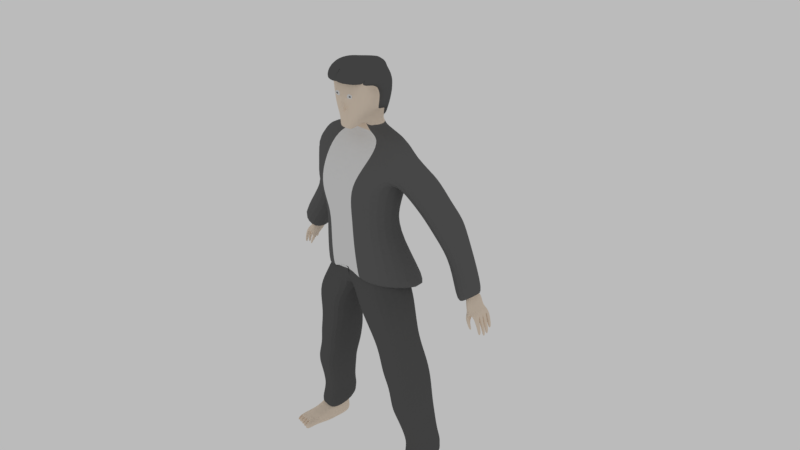 # Source: idleanimfile.blend  (saved by Blender 2.79.0; exported with 4.5.12 LTS)
import bpy
from mathutils import Matrix  # noqa: F401  (used for matrix-valued properties, if any)

bpy.ops.wm.read_factory_settings(use_empty=True)
scene = bpy.context.scene
scene.name = 'Scene'

# ---- collections
col_collection_1 = bpy.data.collections.new('Collection 1'); scene.collection.children.link(col_collection_1)

# ---- materials (node trees are filled in below, after node groups)
mat_base = bpy.data.materials.new('Base')
mat_base.alpha_threshold = 0.0
mat_base.diffuse_color = (0.8412, 0.7049, 0.5747, 1.0)
mat_base.roughness = 0.5
mat_pants = bpy.data.materials.new('Pants')
mat_pants.alpha_threshold = 0.0
mat_pants.diffuse_color = (0.1022, 0.1022, 0.1022, 1.0)
mat_pants.roughness = 0.5
mat_tux = bpy.data.materials.new('Tux')
mat_tux.alpha_threshold = 0.0
mat_tux.diffuse_color = (0.1282, 0.1282, 0.1282, 1.0)
mat_tux.roughness = 0.5
mat_whiet = bpy.data.materials.new('Whiet')
mat_whiet.alpha_threshold = 0.0
mat_whiet.roughness = 0.5
mat_harry = bpy.data.materials.new('harry')
mat_harry.alpha_threshold = 0.0
mat_harry.diffuse_color = (0.1683, 0.1683, 0.1683, 1.0)
mat_harry.roughness = 0.5

# ---- material node trees
mat_base.use_nodes = True; mat_base.node_tree.nodes.clear()
_N = mat_base.node_tree.nodes; _L = mat_base.node_tree.links
n0 = _N.new('ShaderNodeOutputMaterial'); n0.name = 'Material Output'; n0.location = (300, 300)
n1 = _N.new('ShaderNodeBsdfDiffuse'); n1.name = 'Diffuse BSDF'; n1.location = (10, 300)
n1.inputs[0].default_value = (0.8388, 0.7084, 0.5776, 1.0)
_L.new(n1.outputs[0], n0.inputs[0])
n0.is_active_output = True
mat_pants.use_nodes = True; mat_pants.node_tree.nodes.clear()
_N = mat_pants.node_tree.nodes; _L = mat_pants.node_tree.links
n0 = _N.new('ShaderNodeOutputMaterial'); n0.name = 'Material Output'; n0.location = (300, 300)
n1 = _N.new('ShaderNodeBsdfDiffuse'); n1.name = 'Diffuse BSDF'; n1.location = (10, 300)
n1.inputs[0].default_value = (0.1025, 0.1025, 0.1025, 1.0)
_L.new(n1.outputs[0], n0.inputs[0])
n0.is_active_output = True
mat_tux.use_nodes = True; mat_tux.node_tree.nodes.clear()
_N = mat_tux.node_tree.nodes; _L = mat_tux.node_tree.links
n0 = _N.new('ShaderNodeOutputMaterial'); n0.name = 'Material Output'; n0.location = (300, 300)
n1 = _N.new('ShaderNodeBsdfDiffuse'); n1.name = 'Diffuse BSDF'; n1.location = (10, 300)
n1.inputs[0].default_value = (0.1274, 0.1274, 0.1274, 1.0)
_L.new(n1.outputs[0], n0.inputs[0])
n0.is_active_output = True
mat_whiet.use_nodes = True; mat_whiet.node_tree.nodes.clear()
_N = mat_whiet.node_tree.nodes; _L = mat_whiet.node_tree.links
n0 = _N.new('ShaderNodeOutputMaterial'); n0.name = 'Material Output'; n0.location = (300, 300)
n1 = _N.new('ShaderNodeBsdfDiffuse'); n1.name = 'Diffuse BSDF'; n1.location = (10, 300)
_L.new(n1.outputs[0], n0.inputs[0])
n0.is_active_output = True
mat_harry.use_nodes = True; mat_harry.node_tree.nodes.clear()
_N = mat_harry.node_tree.nodes; _L = mat_harry.node_tree.links
n0 = _N.new('ShaderNodeOutputMaterial'); n0.name = 'Material Output'; n0.location = (300, 300)
n1 = _N.new('ShaderNodeBsdfDiffuse'); n1.name = 'Diffuse BSDF'; n1.location = (10, 300)
n1.inputs[0].default_value = (0.1065, 0.1065, 0.1065, 1.0)
_L.new(n1.outputs[0], n0.inputs[0])
n0.is_active_output = True

# ---- world
world_world = bpy.data.worlds.new('World'); scene.world = world_world
world_world.use_nodes = True; world_world.node_tree.nodes.clear()
_N = world_world.node_tree.nodes; _L = world_world.node_tree.links
n0 = _N.new('ShaderNodeOutputWorld'); n0.name = 'World Output'; n0.location = (300, 300)
n1 = _N.new('ShaderNodeBackground'); n1.name = 'Background'; n1.location = (10, 300)
n1.inputs[0].default_value = (0.4969, 0.4969, 0.4969, 1.0)
_L.new(n1.outputs[0], n0.inputs[0])
n0.is_active_output = True
world_world.color = (0.05088, 0.05088, 0.05088)
world_world.use_sun_shadow = False
world_world.sun_shadow_jitter_overblur = 0.0
world_world.cycles.sampling_method = 'MANUAL'

# ---- cameras
cam_camera = bpy.data.cameras.new('Camera')
cam_camera.clip_end = 100.0
cam_camera.lens = 35.0
cam_camera.sensor_width = 32.0
cam_camera.sensor_height = 18.0
cam_camera.ortho_scale = 7.314
cam_camera.dof.focus_distance = 0.0

# ---- meshes
me_cube_001 = bpy.data.meshes.new('Cube.001')
me_cube_001.from_pydata([(1.568, -0.6675, -1.964), (1.349, -0.7411, -0.2791), (2.179, 1.491, -2.608), (1.349, 0.4822, -0.2791), (1.154, -0.7581, 0.6089), (1.18, 0.4632, 0.5457), (1.328, -0.878, 1.32), (1.361, 0.6751, 1.24), (1.512, -0.9241, 1.952), (1.512, 0.7796, 1.952), (0.0, 1.975, -2.528), (0.0, 0.803, -0.2648), (0.0, -1.003, -1.175), (0.0, -0.943, -0.2791), (0.0, 0.8964, 0.5902), (0.0, -0.943, 0.5817), (0.0, 1.032, 1.276), (0.0, -1.139, 1.276), (0.0, 1.064, 1.952), (0.0, -1.063, 1.952), (2.016, -0.2432, 2.657), (2.016, 0.3774, 2.657), (-2.245e-17, 1.008, 2.762), (0.0, -0.4769, 2.753), (1.63, -0.1152, 3.04), (1.63, 0.4074, 3.04), (-9.689e-18, 0.7919, 3.088), (0.0, -0.2752, 3.084), (1.506, 1.24, 1.472), (1.506, -0.2859, 1.472), (2.345, 0.9394, 2.109), (2.345, -0.2859, 2.109), (1.881, 1.533, 0.7163), (1.881, 0.1439, 0.7163), (2.677, 1.154, 1.321), (2.677, 0.1439, 1.321), (2.306, 1.62, 0.2543), (2.306, 0.3116, 0.102), (3.078, 1.323, 0.8368), (3.078, 0.2528, 0.6845), (2.534, 1.584, -0.3108), (2.797, 0.6438, -0.8091), (3.405, 1.17, 0.3466), (3.518, 0.5888, -0.2644), (3.355, 1.42, -1.848), (3.355, 0.231, -1.848), (4.189, 1.111, -1.215), (4.189, 0.231, -1.215), (3.553, 1.274, -1.572), (3.55, 0.6033, -1.571), (3.841, 1.217, -1.408), (3.841, 0.6033, -1.408), (3.543, 1.238, -1.677), (3.543, 0.6033, -1.915), (3.974, 1.217, -1.688), (3.974, 0.6033, -1.688), (3.691, 1.074, -1.842), (3.604, 0.62, -2.113), (4.082, 1.223, -1.831), (4.082, 0.5929, -1.831), (0.0, -0.7988, -2.178), (0.0, 0.943, -2.178), (2.569, 0.1619, -7.984), (2.569, 0.6926, -7.999), (1.876, 0.1619, -8.063), (2.012, 0.6926, -8.079), (-4.583e-18, 0.6854, 3.218), (0.7315, 0.4074, 3.172), (0.7315, -0.1152, 3.172), (0.0, -0.2752, 3.216), (8.217e-18, 0.5443, 3.545), (0.3867, 0.4074, 3.548), (0.3557, -0.1152, 3.714), (0.4679, -0.1152, 3.337), (0.0, -0.2752, 3.528), (1.043e-18, 0.66, 3.362), (0.4088, 0.4074, 3.337), (0.0, 0.6176, 3.927), (0.3556, 0.4074, 3.927), (0.6392, -0.1152, 3.927), (2.542, 0.1619, -8.259), (2.549, 0.8192, -8.512), (1.988, 0.1619, -8.748), (1.988, 0.8192, -8.769), (2.874, 0.1619, -8.947), (2.764, 0.7522, -8.947), (1.972, 0.1619, -8.947), (1.972, 0.7731, -8.947), (2.073, -0.4102, -8.463), (2.484, -0.4155, -8.416), (2.056, -0.4171, -8.853), (2.644, -0.4155, -8.52), (2.064, -0.4192, -8.967), (2.963, -0.4155, -8.968), (2.15, -0.7338, -8.56), (2.565, -0.7338, -8.538), (2.185, -0.9315, -8.653), (2.881, -0.7338, -8.633), (2.17, -0.9315, -8.965), (2.964, -0.9315, -8.97), (2.372, -0.9315, -8.649), (2.362, -0.9315, -8.966), (2.524, -0.9315, -8.645), (2.516, -0.9315, -8.967), (2.668, -0.9315, -8.641), (2.679, -0.9315, -8.968), (2.812, -0.9315, -8.669), (2.863, -0.9315, -8.969), (2.247, -1.265, -8.959), (2.226, -1.293, -8.721), (2.369, -1.259, -8.717), (2.36, -1.26, -8.96), (2.395, -1.254, -8.734), (2.388, -1.255, -8.943), (2.504, -1.232, -8.731), (2.498, -1.233, -8.944), (2.546, -1.224, -8.733), (2.54, -1.225, -8.942), (2.646, -1.203, -8.73), (2.654, -1.202, -8.942), (2.696, -1.193, -8.747), (2.703, -1.192, -8.949), (2.788, -1.175, -8.745), (2.821, -1.169, -8.95), (2.85, -1.163, -8.774), (2.908, -1.151, -8.773), (2.874, -1.158, -8.947), (2.921, -1.149, -8.947), (2.893, -0.4155, -8.744), (0.4733, -0.3784, 3.735), (0.0, -0.3784, 3.533), (0.3752, -0.3784, 3.53), (0.0, -0.3784, 3.518), (0.6389, -0.3784, 3.927), (0.2877, -0.6798, 3.517), (0.2027, -0.6798, 3.312), (0.0, -0.6798, 3.3), (0.6365, -0.6798, 3.927), (0.2248, -0.8579, 3.582), (0.0, -0.8626, 3.545), (0.2027, -0.8839, 3.378), (0.0, -0.8855, 3.366), (0.3195, -0.8136, 3.934), (0.0, -0.8011, 3.927), (0.6593, -0.06054, 4.288), (0.7042, -0.3379, 4.288), (0.0, 0.7116, 4.288), (0.7042, -0.6555, 4.288), (0.3463, -0.8669, 4.295), (0.0, -0.8904, 4.288), (0.6593, -0.06916, 4.498), (0.7042, -0.3622, 4.498), (0.0, 0.7467, 4.498), (0.7042, -0.6978, 4.498), (0.3527, -0.8611, 4.501), (0.0, -0.8633, 4.498), (0.6593, -0.204, 4.611), (0.7042, -0.3676, 4.787), (0.0, 0.7423, 4.787), (0.7042, -0.7264, 4.787), (0.4023, -0.86, 4.786), (0.0, -0.8708, 4.787), (0.0, 0.7521, 4.976), (0.7042, -0.6782, 4.976), (0.4344, -0.8037, 4.97), (-0.1647, -0.8253, 4.987), (0.0, 0.6302, 5.145), (0.0, -0.7116, 5.145), (0.0, 0.4257, 5.319), (0.0, -0.2214, 5.319), (0.0, -0.2962, 5.319), (0.0, -0.5147, 5.319), (0.0, -0.6026, 5.319), (0.0, -0.9065, 4.174), (0.0537, -0.9073, 4.177), (0.0622, -0.8924, 4.291), (0.07168, -0.8058, 3.929), (0.0, -0.9501, 3.912), (-8.149e-10, -0.9931, 3.962), (0.05575, -0.9956, 3.966), (0.06438, -0.9532, 3.916), (0.1039, -0.8757, 3.923), (3.87, 0.5698, -1.976), (3.797, 1.229, -1.854), (3.687, 0.699, -2.147), (3.664, 0.5938, -2.145), (3.818, 0.6946, -2.09), (3.786, 0.6098, -2.083), (3.873, 0.6022, -2.305), (3.896, 0.648, -2.31), (3.787, 0.5908, -2.349), (3.803, 0.6511, -2.351), (3.874, 0.909, -1.973), (4.082, 0.9067, -1.831), (3.877, 1.078, -1.93), (4.082, 1.085, -1.831), (3.872, 0.7621, -1.974), (4.082, 0.7648, -1.831), (3.962, 1.227, -1.913), (3.96, 0.9046, -1.915), (3.961, 1.081, -1.914), (3.958, 0.5794, -1.916), (3.959, 0.7632, -1.915), (4.201, 1.215, -2.147), (4.201, 1.093, -2.147), (4.094, 1.089, -2.22), (4.095, 1.218, -2.219), (4.254, 1.192, -2.459), (4.254, 1.116, -2.459), (4.187, 1.114, -2.505), (4.187, 1.194, -2.505), (4.243, 1.06, -2.287), (4.243, 0.9301, -2.287), (4.153, 0.9287, -2.348), (4.154, 1.058, -2.348), (4.28, 1.043, -2.584), (4.28, 0.9471, -2.584), (4.215, 0.946, -2.629), (4.215, 1.041, -2.629), (4.181, 0.8864, -2.393), (4.271, 0.8879, -2.331), (4.271, 0.7832, -2.331), (4.18, 0.782, -2.393), (4.241, 0.8691, -2.628), (4.301, 0.8701, -2.587), (4.301, 0.8005, -2.587), (4.24, 0.7997, -2.629), (4.232, 0.7325, -2.282), (4.232, 0.6225, -2.282), (4.153, 0.7315, -2.335), (4.152, 0.6139, -2.336), (4.264, 0.7205, -2.508), (4.264, 0.6335, -2.508), (4.202, 0.7197, -2.551), (4.201, 0.6267, -2.551), (3.878, 0.6377, -2.481), (3.945, 0.6354, -2.452), (3.866, 0.6081, -2.48), (3.929, 0.6164, -2.448), (3.835, 0.6081, -2.041), (3.781, 0.5866, -2.022), (0.8652, -0.8054, -1.202), (1.622, 0.4211, -1.276), (0.0, -0.8054, -1.175), (0.0, 0.4714, -1.232), (1.524, -0.9556, -1.985), (1.524, 1.038, -1.985), (0.0, -0.9556, -2.178), (0.0, 1.038, -2.178), (1.862, -0.9556, -2.72), (1.862, 0.7915, -2.72), (0.4837, -0.9556, -2.885), (0.4837, 0.7915, -2.885), (1.978, -0.686, -3.821), (1.978, 0.7915, -3.797), (0.8574, -0.6643, -3.954), (0.8574, 0.7915, -3.931), (2.09, -0.7369, -4.653), (2.09, 1.02, -4.626), (1.103, -0.7178, -4.77), (1.103, 1.02, -4.745), (2.25, -0.5751, -5.28), (2.25, 1.057, -5.278), (1.272, -0.5601, -5.397), (1.272, 1.057, -5.396), (2.441, -0.6376, -5.939), (2.441, 0.9617, -5.94), (1.431, -0.6187, -6.06), (1.431, 0.9617, -6.061), (2.446, -0.4738, -6.409), (2.446, 0.9944, -6.412), (1.549, -0.456, -6.516), (1.549, 0.9944, -6.52), (2.531, -0.2067, -7.354), (2.531, 1.027, -7.366), (1.791, -0.1944, -7.443), (1.791, 1.027, -7.455), (2.612, -0.2779, -7.768), (2.612, 1.158, -7.779), (1.77, -0.2586, -7.832), (1.77, 1.158, -7.844), (2.72, -0.3538, -8.396), (2.72, 1.067, -8.138), (1.792, -0.3538, -8.475), (1.792, 1.067, -8.218), (3.788, 0.6658, -1.32), (3.788, 0.9867, -1.32), (3.557, 1.134, -1.482), (3.556, 0.6658, -1.481), (0.536, -1.014, -1.705), (0.4594, -1.201, -0.2791), (0.4594, -1.201, 0.5817), (0.6143, -1.379, 1.276), (0.6673, -1.348, 1.952), (0.8895, -0.7204, 2.711), (0.7191, -0.2046, 3.064), (2.181, 0.1619, -8.028), (0.3227, -0.2046, 3.197), (0.2064, -0.2046, 3.444), (2.255, -0.4126, -8.442), (2.333, -0.7338, -8.551), (0.1655, -0.3784, 3.523), (0.08942, -0.6798, 3.305), (0.09919, -0.8605, 3.561), (0.08942, -0.8848, 3.371), (0.5237, -0.8054, -1.187), (0.6725, -0.9556, -2.093), (1.092, -0.9556, -2.813), (1.352, -0.6739, -3.896), (1.539, -0.7262, -4.719), (1.703, -0.5667, -5.346), (1.876, -0.627, -6.006), (1.944, -0.4639, -6.469), (2.118, -0.1998, -7.404), (2.142, -0.2671, -7.803), (2.202, -0.3538, -8.44), (-0.004454, 0.6311, 3.526), (0.3878, 0.4205, 3.529), (-0.004454, 0.7439, 3.914), (0.6053, 0.4205, 3.914), (0.8929, -0.1165, 3.914), (0.9133, -0.06108, 4.28), (-0.004454, 0.8885, 4.28), (0.6053, 0.5478, 4.28), (-0.004454, 0.9425, 4.493), (0.6053, 0.5825, 4.493), (0.9133, -0.06983, 4.493), (0.6053, 0.5887, 4.787), (0.9133, -0.2045, 4.611), (0.9301, -0.3725, 4.787), (-0.004454, 0.9055, 4.787), (0.3111, 0.4652, 4.978), (0.7855, -0.7364, 4.787), (0.6642, -0.02061, 4.978), (0.9301, -0.3315, 4.978), (0.0, 0.8264, 4.978), (0.5611, -0.06341, 5.338), (0.7678, -0.6876, 4.978), (0.4362, -1.192, 4.972), (0.2591, 0.3405, 5.149), (-0.1574, -1.214, 4.965), (0.5854, -0.3159, 5.338), (0.0, 0.6634, 5.149), (0.2834, -0.2983, 5.326), (0.5854, -0.605, 5.338), (0.4654, -1.079, 5.138), (0.0, -1.099, 5.149), (0.2591, -0.1048, 5.326), (-0.004454, 0.39, 5.326), (0.2591, 0.1886, 5.326), (0.0, -0.2242, 5.326), (0.0, -0.3001, 5.326), (0.2834, -0.5199, 5.326), (0.2834, -0.6057, 5.326), (0.0, -0.5217, 5.326), (0.0, -0.6109, 5.326), (0.7053, -0.6793, 4.788), (0.4356, -0.8048, 4.782), (-0.142, -0.8156, 4.8), (-0.1347, -1.204, 4.779), (0.4373, -1.193, 4.784), (0.769, -0.6887, 4.79), (0.174, -0.867, 4.458), (0.174, -0.8853, 4.316), (0.4084, -0.8695, 4.321), (0.4127, -0.8655, 4.46), (0.2161, -0.8867, 4.318), (0.2468, -0.8725, 4.399), (0.2468, -0.8779, 4.357), (0.3157, -0.8732, 4.359), (0.3169, -0.8721, 4.4), (0.2591, -0.8783, 4.358)], [(130, 132)], [(10, 11, 3, 2), (2, 3, 1, 0), (4, 5, 7, 6), (1, 3, 5, 4), (290, 1, 4, 291), (292, 6, 8, 293), (291, 4, 6, 292), (6, 7, 9, 8), (7, 16, 18, 9), (9, 18, 22, 21), (5, 14, 16, 7), (3, 11, 14, 5), (289, 290, 13, 12), (9, 21, 30, 28), (293, 8, 20, 294), (295, 24, 68, 297), (20, 21, 25, 24), (294, 20, 24, 295), (21, 22, 26, 25), (29, 28, 32, 33), (21, 20, 31, 30), (20, 8, 29, 31), (8, 9, 28, 29), (35, 33, 37, 39), (31, 29, 33, 35), (30, 31, 35, 34), (28, 30, 34, 32), (36, 38, 42, 40), (34, 35, 39, 38), (32, 34, 38, 36), (33, 32, 36, 37), (43, 41, 45, 47), (37, 36, 40, 41), (39, 37, 41, 43), (38, 39, 43, 42), (286, 285, 51, 50), (42, 43, 47, 46), (40, 42, 46, 44), (41, 40, 44, 45), (48, 50, 54, 52), (287, 286, 50, 48), (288, 287, 48, 49), (285, 288, 49, 51), (55, 53, 57, 240, 182, 201, 59), (49, 48, 52, 53), (51, 49, 53, 55), (50, 51, 55, 54), (56, 183, 186, 184), (54, 55, 59, 197, 193, 195, 58), (52, 54, 58, 198, 183, 56), (53, 52, 56, 57), (12, 10, 61, 60), (296, 62, 281, 315), (2, 0, 241, 242), (62, 63, 282, 281), (12, 60, 247, 243), (289, 12, 243, 305), (65, 64, 283, 284), (10, 2, 242, 244), (64, 65, 83, 82), (60, 61, 248, 247), (63, 65, 284, 282), (61, 10, 244, 248), (73, 72, 129, 131), (25, 26, 66, 67), (24, 25, 67, 68), (76, 75, 70, 71), (73, 76, 71, 72), (68, 67, 76, 73), (67, 66, 75, 76), (297, 68, 73, 298), (72, 71, 78, 79), (72, 79, 133, 129), (82, 83, 87, 86), (64, 82, 90, 88), (65, 63, 81, 83), (63, 62, 80, 81), (87, 85, 84, 86), (296, 64, 88, 299), (83, 81, 85, 87), (81, 80, 84, 85), (91, 89, 95, 97), (90, 92, 98, 96), (84, 80, 91, 128, 93), (80, 62, 89, 91), (82, 86, 92, 90), (86, 84, 93, 92), (95, 300, 94, 96, 100, 102, 104, 106, 97), (99, 97, 125, 127), (93, 128, 91, 97, 99), (92, 93, 99, 107, 105, 103, 101, 98), (88, 90, 96, 94), (299, 88, 94, 300), (98, 101, 111, 108), (103, 102, 114, 115), (103, 105, 119, 117), (105, 107, 123, 121), (111, 110, 109, 108), (96, 98, 108, 109), (101, 100, 110, 111), (100, 96, 109, 110), (115, 114, 112, 113), (102, 100, 112, 114), (101, 103, 115, 113), (100, 101, 113, 112), (119, 118, 116, 117), (102, 103, 117, 116), (105, 104, 118, 119), (104, 102, 116, 118), (123, 122, 120, 121), (104, 105, 121, 120), (107, 106, 122, 123), (106, 104, 120, 122), (125, 124, 126, 127), (107, 99, 127, 126), (97, 106, 124, 125), (106, 107, 126, 124), (301, 131, 135, 302), (298, 73, 131, 301), (134, 137, 142, 138), (131, 129, 134, 135), (129, 133, 137, 134), (133, 79, 144, 145), (304, 140, 138, 303), (139, 303, 138, 142, 176, 143), (302, 135, 140, 304), (135, 134, 138, 140), (149, 175, 366, 363), (146, 152, 324, 322), (142, 137, 147, 148), (70, 77, 318, 316), (137, 133, 145, 147), (157, 156, 328, 329), (147, 145, 151, 153), (145, 144, 150, 151), (148, 147, 153, 154), (167, 165, 340, 346), (153, 151, 157, 159), (151, 150, 156, 157), (154, 153, 159, 160), (155, 154, 160, 161), (71, 70, 316, 317), (169, 170, 351, 350), (79, 78, 319, 320), (162, 166, 342, 335), (77, 146, 322, 318), (160, 159, 163, 164), (161, 160, 164, 165), (159, 157, 329, 332), (171, 172, 355, 354), (338, 340, 359, 360), (168, 169, 350, 348), (152, 158, 330, 324), (150, 144, 321, 326), (144, 79, 320, 321), (172, 167, 346, 355), (158, 162, 335, 330), (170, 171, 354, 351), (164, 163, 356, 357), (166, 168, 348, 342), (78, 71, 317, 319), (163, 159, 332, 337), (156, 150, 326, 328), (176, 175, 174, 181), (175, 176, 142, 148), (178, 179, 174, 173), (175, 149, 173, 174), (179, 178, 177, 180), (143, 176, 181, 180, 177), (181, 174, 179, 180), (182, 196, 202, 201), (184, 186, 189, 191), (183, 194, 192, 196, 182, 239, 187, 186), (57, 56, 184, 185), (182, 240, 239), (191, 189, 236, 235), (189, 188, 238, 236), (187, 185, 190, 188), (186, 187, 188, 189), (203, 204, 208, 207), (200, 195, 211, 214), (195, 200, 205, 204), (193, 197, 221, 220), (200, 199, 192, 194), (59, 201, 230, 228), (198, 200, 194, 183), (199, 202, 196, 192), (200, 198, 206, 205), (58, 195, 204, 203), (198, 58, 203, 206), (208, 209, 210, 207), (205, 206, 210, 209), (204, 205, 209, 208), (206, 203, 207, 210), (214, 211, 215, 218), (199, 200, 214, 213), (195, 193, 212, 211), (193, 199, 213, 212), (216, 217, 218, 215), (211, 212, 216, 215), (213, 214, 218, 217), (212, 213, 217, 216), (220, 221, 225, 224), (197, 202, 222, 221), (202, 199, 219, 222), (199, 193, 220, 219), (225, 226, 223, 224), (221, 222, 226, 225), (219, 220, 224, 223), (222, 219, 223, 226), (230, 229, 233, 234), (202, 197, 227, 229), (197, 59, 228, 227), (201, 202, 229, 230), (234, 233, 231, 232), (229, 227, 231, 233), (228, 230, 234, 232), (227, 228, 232, 231), (190, 191, 235, 237), (235, 236, 238, 237), (188, 190, 237, 238), (185, 184, 191, 190), (239, 240, 57, 185, 187), (305, 243, 247, 306), (248, 246, 250, 252), (242, 241, 245, 246), (244, 242, 246, 248), (251, 252, 256, 255), (246, 245, 249, 250), (247, 248, 252, 251), (306, 247, 251, 307), (256, 254, 258, 260), (307, 251, 255, 308), (252, 250, 254, 256), (250, 249, 253, 254), (258, 257, 261, 262), (254, 253, 257, 258), (255, 256, 260, 259), (308, 255, 259, 309), (263, 264, 268, 267), (259, 260, 264, 263), (309, 259, 263, 310), (260, 258, 262, 264), (268, 266, 270, 272), (310, 263, 267, 311), (264, 262, 266, 268), (262, 261, 265, 266), (271, 272, 276, 275), (266, 265, 269, 270), (267, 268, 272, 271), (311, 267, 271, 312), (313, 275, 279, 314), (312, 271, 275, 313), (272, 270, 274, 276), (270, 269, 273, 274), (280, 278, 282, 284), (276, 274, 278, 280), (274, 273, 277, 278), (275, 276, 280, 279), (278, 277, 281, 282), (279, 280, 284, 283), (314, 279, 283, 315), (47, 45, 288, 285), (45, 44, 287, 288), (44, 46, 286, 287), (46, 47, 285, 286), (277, 314, 315, 281), (269, 312, 313, 273), (273, 313, 314, 277), (265, 311, 312, 269), (261, 310, 311, 265), (257, 309, 310, 261), (253, 308, 309, 257), (249, 307, 308, 253), (245, 306, 307, 249), (241, 305, 306, 245), (136, 302, 304, 141), (141, 304, 303, 139), (74, 298, 301, 132), (132, 301, 302, 136), (89, 299, 300, 95), (62, 296, 299, 89), (69, 297, 298, 74), (0, 289, 305, 241), (64, 296, 315, 283), (23, 294, 295, 27), (27, 295, 297, 69), (19, 293, 294, 23), (0, 1, 290, 289), (15, 291, 292, 17), (17, 292, 293, 19), (13, 290, 291, 15), (317, 316, 318, 319), (321, 323, 325, 326), (323, 322, 324, 325), (319, 318, 322, 323), (320, 319, 323, 321), (326, 325, 327, 328), (328, 327, 331, 333), (325, 324, 330, 327), (337, 334, 341, 344), (333, 331, 339, 336), (332, 329, 334, 337), (329, 328, 333, 334), (327, 330, 335, 331), (345, 344, 352, 353), (341, 336, 347, 343), (344, 341, 343, 352), (334, 333, 336, 341), (338, 337, 344, 345), (340, 338, 345, 346), (331, 335, 342, 339), (349, 348, 350, 347), (347, 350, 351, 343), (352, 354, 355, 353), (343, 351, 354, 352), (346, 345, 353, 355), (339, 342, 348, 349), (336, 339, 349, 347), (358, 357, 360, 359), (357, 356, 361, 360), (340, 165, 358, 359), (163, 337, 361, 356), (165, 164, 357, 358), (337, 338, 360, 361), (362, 363, 368, 367), (148, 154, 365, 364), (155, 149, 363, 362), (175, 148, 364, 366), (154, 155, 362, 365), (368, 371, 369, 370, 367), (365, 362, 367, 370), (364, 365, 370, 369), (366, 364, 369, 371), (363, 366, 371, 368)])
me_cube_001.polygons.foreach_set('material_index', [2, 2, 2, 2, 2, 2, 2, 2, 2, 2, 2, 2, 3, 2, 2, 2, 2, 2, 2, 2, 2, 2, 2, 2, 2, 2, 2, 2, 2, 2, 2, 2, 2, 2, 2, 0, 2, 2, 2, 0, 0, 0, 0, 0, 0, 0, 0, 0, 0, 0, 0, 2, 1, 2, 1, 1, 3, 1, 2, 0, 0, 1, 2, 0, 2, 2, 0, 0, 2, 2, 2, 0, 0, 0, 0, 0, 0, 0, 0, 0, 0, 0, 0, 0, 0, 0, 0, 0, 0, 0, 0, 0, 0, 0, 0, 0, 0, 0, 0, 0, 0, 0, 0, 0, 0, 0, 0, 0, 0, 0, 0, 0, 0, 0, 0, 0, 0, 0, 0, 0, 0, 0, 0, 0, 0, 0, 0, 0, 4, 0, 4, 0, 4, 0, 0, 0, 4, 0, 0, 0, 0, 0, 4, 4, 4, 4, 0, 0, 4, 4, 4, 4, 4, 4, 4, 4, 4, 4, 0, 4, 4, 4, 4, 0, 0, 0, 0, 0, 0, 0, 0, 0, 0, 0, 0, 0, 0, 0, 0, 0, 0, 0, 0, 0, 0, 0, 0, 0, 0, 0, 0, 0, 0, 0, 0, 0, 0, 0, 0, 0, 0, 0, 0, 0, 0, 0, 0, 0, 0, 0, 0, 0, 0, 0, 0, 0, 0, 0, 0, 0, 0, 0, 0, 1, 1, 1, 1, 1, 1, 1, 1, 1, 1, 1, 1, 1, 1, 1, 1, 1, 1, 1, 1, 1, 1, 1, 1, 1, 1, 1, 1, 1, 1, 1, 1, 1, 1, 1, 1, 1, 1, 1, 2, 2, 2, 2, 1, 1, 1, 1, 1, 1, 1, 1, 1, 1, 0, 0, 0, 0, 0, 0, 0, 2, 1, 3, 3, 3, 2, 3, 3, 3, 4, 4, 4, 4, 4, 4, 4, 4, 4, 4, 4, 4, 4, 4, 4, 4, 4, 4, 4, 4, 4, 4, 4, 4, 4, 4, 4, 4, 4, 4, 4, 0, 4, 3, 0, 0, 0, 0, 2, 3, 3, 3, 3])
me_cube_001.materials.append(mat_base)
me_cube_001.materials.append(mat_pants)
me_cube_001.materials.append(mat_tux)
me_cube_001.materials.append(mat_whiet)
me_cube_001.materials.append(mat_harry)
me_cube_001.use_remesh_preserve_volume = False
me_cube_001.use_remesh_preserve_attributes = False
me_cube_001.use_mirror_vertex_groups = False
me_cube_001.update()
arm_metarig = bpy.data.armatures.new('metarig')  # bones are not reproduced

# ---- objects
ob_metarig = bpy.data.objects.new('metarig', arm_metarig)
ob_cube = bpy.data.objects.new('Cube', me_cube_001)
ob_camera = bpy.data.objects.new('Camera', cam_camera)

# ---- transforms, parenting, visibility, modifiers, constraints
ob_metarig.location = (0.0, 0.0, -3.148)
ob_metarig.scale = (2.954, 2.954, 2.954)
ob_metarig.show_in_front = True
ob_metarig.lineart.crease_threshold = 0.0
ob_cube.parent = ob_metarig
ob_cube.matrix_parent_inverse = Matrix(((0.3385, 0.0, 0.0, 0.0), (0.0, 0.3385, 0.0, 0.0), (0.0, 0.0, 0.3385, 1.066), (0.0, 0.0, 0.0, 1.0)))
ob_cube.location = (0.0, 0.0, 0.4527)
ob_cube.scale = (0.3999, 0.3999, 0.3999)
ob_cube.lineart.crease_threshold = 0.0
_vg = ob_cube.vertex_groups.new(name='spine')
for _i, _w in zip([2, 3, 10, 11, 12, 14, 61, 242, 243, 244, 248, 289, 305], [0.0747, 0.01585, 0.7825, 0.147, 0.0503, 0.01989, 0.09921, 0.0747, 0.0503, 0.7825, 0.09921, 0.02515, 0.02515]): _vg.add([_i], _w, 'REPLACE')
_vg = ob_cube.vertex_groups.new(name='spine.001')
for _i, _w in zip([1, 3, 4, 5, 6, 10, 11, 12, 13, 14, 15, 16, 17, 19, 243, 244, 289, 290, 291, 292, 293, 305], [0.02741, 0.06931, 0.3267, 0.06688, 0.05298, 0.01804, 0.5013, 0.0294, 0.4371, 0.126, 0.384, 0.02696, 0.1291, 0.03386, 0.0294, 0.01804, 0.0147, 0.2323, 0.3554, 0.09105, 0.01693, 0.0147]): _vg.add([_i], _w, 'REPLACE')
_vg = ob_cube.vertex_groups.new(name='spine.002')
for _i, _w in zip([1, 3, 4, 5, 6, 7, 8, 11, 13, 14, 15, 16, 17, 18, 19, 22, 23, 27, 290, 291, 292, 293, 294, 295], [0.002713, 0.08748, 0.3889, 0.5818, 0.1112, 0.1054, 0.05399, 0.1349, 0.1021, 0.6262, 0.4351, 0.541, 0.547, 0.1626, 0.4922, 0.03529, 0.1168, 0.004455, 0.05238, 0.412, 0.3291, 0.2731, 0.05842, 0.002227]): _vg.add([_i], _w, 'REPLACE')
_vg = ob_cube.vertex_groups.new(name='spine.003')
for _i, _w in zip([9, 14, 16, 18, 22, 26, 66, 67, 70, 71, 75, 76, 316, 317], [0.01605, 0.05411, 0.1925, 0.5867, 0.6853, 0.6121, 0.4916, 0.1073, 0.09701, 0.008288, 0.2579, 0.07844, 0.09701, 0.008288]): _vg.add([_i], _w, 'REPLACE')
_vg = ob_cube.vertex_groups.new(name='spine.004')
for _i, _w in zip([22, 26, 27, 66, 67, 69, 70, 71, 73, 74, 75, 76, 77, 295, 297, 298, 316, 317, 318], [0.02787, 0.08036, 0.04218, 0.1418, 0.09021, 0.1883, 0.109, 0.09451, 0.0652, 0.04797, 0.2587, 0.3733, 0.0002092, 0.02109, 0.09414, 0.05659, 0.109, 0.09451, 0.0002092]): _vg.add([_i], _w, 'REPLACE')
_vg = ob_cube.vertex_groups.new(name='spine.005')
for _i, _w in zip([22, 26, 66, 67, 70, 71, 72, 73, 75, 76, 77, 78, 146, 298, 316, 317, 318, 319, 322], [0.04101, 0.09398, 0.1668, 0.05437, 0.519, 0.5602, 0.06095, 0.02484, 0.3292, 0.1935, 0.1215, 0.0712, 0.03941, 0.01242, 0.519, 0.5602, 0.1215, 0.0712, 0.03941]): _vg.add([_i], _w, 'REPLACE')
_vg = ob_cube.vertex_groups.new(name='spine.006')
for _i, _w in zip([70, 71, 72, 75, 76, 77, 78, 79, 144, 146, 150, 152, 156, 158, 162, 166, 167, 168, 169, 170, 171, 172, 316, 317, 318, 319, 320, 321, 322, 323, 324, 325, 326, 327, 328, 330, 331, 333, 334, 335, 336, 339, 341, 342, 343, 344, 345, 346, 347, 348, 349, 350, 351, 352, 353, 354, 355], [0.1237, 0.08686, 0.00418, 0.02616, 0.00524, 0.4767, 0.4509, 0.00724, 0.05529, 0.756, 0.03658, 0.8402, 0.07326, 0.8779, 0.8889, 0.8861, 0.03779, 0.85, 0.4835, 0.2659, 0.156, 0.1026, 0.1237, 0.08686, 0.4767, 0.4509, 0.00724, 0.05529, 0.756, 0.7516, 0.8402, 0.8191, 0.03658, 0.8453, 0.07326, 0.8779, 0.8579, 0.2054, 0.007845, 0.8889, 0.2786, 0.8358, 0.08383, 0.8861, 0.2143, 0.0176, 0.01059, 0.03779, 0.5048, 0.85, 0.785, 0.4835, 0.2659, 0.1064, 0.0761, 0.156, 0.1026]): _vg.add([_i], _w, 'REPLACE')
_vg = ob_cube.vertex_groups.new(name='face')
for _i, _w in zip([70, 71, 75, 77, 78, 146, 152, 158, 316, 317, 318, 319, 322, 323, 324, 325, 330], [0.08267, 0.06693, 0.001785, 0.3094, 0.3584, 0.1184, 0.05859, 0.008877, 0.08267, 0.06693, 0.3094, 0.3584, 0.1184, 0.09065, 0.05859, 0.01753, 0.008877]): _vg.add([_i], _w, 'REPLACE')
_vg = ob_cube.vertex_groups.new(name='nose')
for _i, _w in zip([149, 155, 173, 174, 175, 176, 181, 362, 363, 366, 367, 368, 371], [0.8048, 0.1009, 0.4282, 0.5348, 0.1544, 0.006074, 0.05447, 0.1009, 0.8048, 0.1544, 0.1009, 0.8048, 0.1544]): _vg.add([_i], _w, 'REPLACE')
_vg = ob_cube.vertex_groups.new(name='nose.001')
_vg = ob_cube.vertex_groups.new(name='nose.002')
for _i, _w in zip([177, 178, 179, 180], [0.06477, 0.8928, 0.1213, 0.03085]): _vg.add([_i], _w, 'REPLACE')
_vg = ob_cube.vertex_groups.new(name='nose.003')
for _i, _w in zip([174, 176, 180, 181], [0.01078, 0.0571, 0.06595, 0.3174]): _vg.add([_i], _w, 'REPLACE')
_vg = ob_cube.vertex_groups.new(name='nose.004')
for _i, _w in zip([173, 174], [0.2443, 0.06815]): _vg.add([_i], _w, 'REPLACE')
_vg = ob_cube.vertex_groups.new(name='lip.T.L')
for _i, _w in zip([177, 180, 181], [0.1294, 0.4283, 0.08216]): _vg.add([_i], _w, 'REPLACE')
_vg = ob_cube.vertex_groups.new(name='lip.T.L.001')
_vg = ob_cube.vertex_groups.new(name='lip.B.L')
_vg = ob_cube.vertex_groups.new(name='lip.B.L.001')
_vg = ob_cube.vertex_groups.new(name='jaw')
for _i, _w in zip([27, 69, 73, 74, 131, 132, 135, 136, 138, 140, 141, 295, 297, 298, 301, 302, 303, 304], [0.05242, 0.2234, 0.06902, 0.6876, 0.1593, 0.9665, 0.7226, 0.8744, 0.0581, 0.4753, 0.482, 0.02621, 0.1117, 0.3783, 0.5629, 0.7985, 0.02905, 0.4786]): _vg.add([_i], _w, 'REPLACE')
_vg = ob_cube.vertex_groups.new(name='chin')
for _i, _w in zip([135, 136, 138, 139, 140, 141, 143, 302, 303, 304], [0.07506, 0.07882, 0.1748, 0.9448, 0.4026, 0.5087, 0.09111, 0.07694, 0.5598, 0.4557]): _vg.add([_i], _w, 'REPLACE')
_vg = ob_cube.vertex_groups.new(name='chin.001')
_vg = ob_cube.vertex_groups.new(name='ear.L')
_vg = ob_cube.vertex_groups.new(name='ear.L.001')
_vg = ob_cube.vertex_groups.new(name='ear.L.002')
_vg = ob_cube.vertex_groups.new(name='ear.L.003')
_vg = ob_cube.vertex_groups.new(name='ear.L.004')
_vg = ob_cube.vertex_groups.new(name='ear.R')
_vg = ob_cube.vertex_groups.new(name='ear.R.001')
_vg = ob_cube.vertex_groups.new(name='ear.R.002')
_vg = ob_cube.vertex_groups.new(name='ear.R.003')
_vg = ob_cube.vertex_groups.new(name='ear.R.004')
_vg = ob_cube.vertex_groups.new(name='lip.T.R')
for _i, _w in zip([143, 177, 180, 181], [0.07078, 0.6102, 0.2081, 0.03562]): _vg.add([_i], _w, 'REPLACE')
_vg = ob_cube.vertex_groups.new(name='lip.T.R.001')
_vg = ob_cube.vertex_groups.new(name='lip.B.R')
_vg = ob_cube.vertex_groups.new(name='lip.B.R.001')
_vg = ob_cube.vertex_groups.new(name='brow.B.L')
_vg = ob_cube.vertex_groups.new(name='brow.B.L.001')
_vg = ob_cube.vertex_groups.new(name='brow.B.L.002')
_vg = ob_cube.vertex_groups.new(name='brow.B.L.003')
_vg = ob_cube.vertex_groups.new(name='lid.T.L')
_vg = ob_cube.vertex_groups.new(name='lid.T.L.001')
_vg = ob_cube.vertex_groups.new(name='lid.T.L.002')
_vg = ob_cube.vertex_groups.new(name='lid.T.L.003')
_vg = ob_cube.vertex_groups.new(name='lid.B.L')
_vg = ob_cube.vertex_groups.new(name='lid.B.L.001')
_vg = ob_cube.vertex_groups.new(name='lid.B.L.002')
_vg = ob_cube.vertex_groups.new(name='lid.B.L.003')
for _i, _w in zip([147, 148, 153, 364, 369], [0.828, 0.00228, 0.01487, 0.00228, 0.00228]): _vg.add([_i], _w, 'REPLACE')
_vg = ob_cube.vertex_groups.new(name='brow.B.R')
_vg = ob_cube.vertex_groups.new(name='brow.B.R.001')
_vg = ob_cube.vertex_groups.new(name='brow.B.R.002')
_vg = ob_cube.vertex_groups.new(name='brow.B.R.003')
_vg = ob_cube.vertex_groups.new(name='lid.T.R')
_vg = ob_cube.vertex_groups.new(name='lid.T.R.001')
_vg = ob_cube.vertex_groups.new(name='lid.T.R.002')
_vg = ob_cube.vertex_groups.new(name='lid.T.R.003')
_vg = ob_cube.vertex_groups.new(name='lid.B.R')
_vg = ob_cube.vertex_groups.new(name='lid.B.R.001')
_vg = ob_cube.vertex_groups.new(name='lid.B.R.002')
_vg = ob_cube.vertex_groups.new(name='lid.B.R.003')
_vg = ob_cube.vertex_groups.new(name='forehead.L')
for _i, _w in zip([155, 160, 161, 163, 164, 165, 167, 169, 170, 171, 172, 336, 337, 338, 340, 341, 343, 344, 345, 346, 347, 350, 351, 352, 353, 354, 355, 356, 357, 358, 359, 360, 361, 362, 367], [0.07312, 0.07463, 0.6589, 0.0005117, 0.09224, 0.6789, 0.556, 0.1391, 0.268, 0.3591, 0.421, 0.002043, 0.0005117, 0.09224, 0.6789, 0.01368, 0.1129, 0.05273, 0.1199, 0.556, 0.06843, 0.1391, 0.268, 0.1575, 0.2112, 0.3591, 0.421, 0.0005117, 0.09224, 0.6789, 0.6789, 0.09224, 0.0005117, 0.07312, 0.07312]): _vg.add([_i], _w, 'REPLACE')
_vg = ob_cube.vertex_groups.new(name='forehead.L.001')
for _i, _w in zip([144, 145, 147, 150, 151, 153, 154, 155, 156, 157, 159, 160, 161, 163, 164, 165, 167, 168, 169, 170, 171, 172, 320, 321, 326, 328, 329, 332, 333, 334, 336, 337, 338, 339, 340, 341, 343, 344, 345, 346, 347, 348, 349, 350, 351, 352, 353, 354, 355, 356, 357, 358, 359, 360, 361, 362, 365, 367, 370], [0.0, 0.0, 0.0, 0.0, 0.0, 0.0, 0.0, 0.0, 0.0, 0.0, 0.0, 0.0, 0.0, 0.0, 0.0, 0.2078, 0.309, 0.0, 0.0, 0.3056, 0.3576, 0.3675, 0.0, 0.0, 0.0, 0.0, 0.0, 0.0, 0.0, 0.0, 0.0, 0.0, 0.0, 0.0, 0.0, 0.0, 0.0, 0.0, 0.0, 0.0, 0.0, 0.0, 0.0, 0.0, 0.0, 0.0, 0.0, 0.0, 0.0, 0.0, 0.0, 0.0, 0.0, 0.0, 0.0, 0.0, 0.0, 0.0, 0.0]): _vg.add([_i], _w, 'REPLACE')
_vg = ob_cube.vertex_groups.new(name='forehead.L.002')
for _i, _w in zip([151, 156, 157, 159, 163, 164, 166, 167, 168, 169, 170, 171, 172, 328, 329, 331, 332, 333, 334, 336, 337, 338, 339, 341, 342, 343, 344, 345, 346, 347, 348, 349, 350, 351, 352, 353, 354, 355, 356, 357, 360, 361], [0.1036, 0.1033, 0.8364, 0.111, 0.1676, 0.02876, 0.01732, 0.03399, 0.05599, 0.1253, 0.1206, 0.09154, 0.07159, 0.1033, 0.8364, 0.03437, 0.111, 0.2846, 0.7877, 0.4021, 0.1676, 0.02876, 0.06449, 0.604, 0.01732, 0.1971, 0.1964, 0.07604, 0.03399, 0.1725, 0.05599, 0.08159, 0.1253, 0.1206, 0.1162, 0.08565, 0.09154, 0.07159, 0.1676, 0.02876, 0.02876, 0.1676]): _vg.add([_i], _w, 'REPLACE')
_vg = ob_cube.vertex_groups.new(name='temple.L')
for _i, _w in zip([79, 144, 146, 150, 151, 152, 156, 157, 158, 162, 166, 168, 169, 170, 320, 321, 322, 323, 324, 325, 326, 327, 328, 329, 330, 331, 333, 334, 335, 336, 339, 341, 342, 343, 347, 348, 349, 350, 351], [0.08234, 0.7044, 0.03098, 0.8584, 0.06195, 0.04602, 0.7892, 0.0261, 0.04418, 0.03471, 0.02829, 0.02478, 0.03255, 0.005726, 0.08234, 0.7044, 0.03098, 0.0937, 0.04602, 0.1088, 0.8584, 0.09837, 0.7892, 0.0261, 0.04418, 0.0672, 0.4259, 0.04481, 0.03471, 0.1839, 0.05127, 0.04741, 0.02829, 0.01813, 0.06558, 0.02478, 0.03889, 0.03255, 0.005726]): _vg.add([_i], _w, 'REPLACE')
_vg = ob_cube.vertex_groups.new(name='jaw.L')
for _i, _w in zip([72, 73, 78, 79, 133, 144, 298, 319, 320, 321], [0.1377, 0.004117, 0.03903, 0.6839, 0.06781, 0.1013, 0.002058, 0.03903, 0.6839, 0.1013]): _vg.add([_i], _w, 'REPLACE')
_vg = ob_cube.vertex_groups.new(name='jaw.L.001')
for _i, _w in zip([69, 72, 73, 74, 79, 129, 131, 133, 135, 297, 298, 301, 302, 320], [0.05008, 0.1706, 0.1095, 0.09125, 0.002869, 0.9992, 0.6709, 0.09168, 0.03881, 0.02504, 0.1004, 0.3354, 0.0194, 0.002869]): _vg.add([_i], _w, 'REPLACE')
_vg = ob_cube.vertex_groups.new(name='chin.L')
for _i, _w in zip([131, 134, 135, 136, 138, 140, 143, 301, 302, 303, 304], [0.07503, 0.9646, 0.1467, 0.01535, 0.6846, 0.1043, 0.02115, 0.03752, 0.08102, 0.3423, 0.05214]): _vg.add([_i], _w, 'REPLACE')
_vg = ob_cube.vertex_groups.new(name='cheek.B.L')
for _i, _w in zip([133, 137, 138, 142, 147, 148, 176, 181, 303, 364, 369], [0.1051, 0.9586, 0.04591, 0.9311, 0.02257, 0.006551, 0.09633, 0.02382, 0.02295, 0.006551, 0.006551]): _vg.add([_i], _w, 'REPLACE')
_vg = ob_cube.vertex_groups.new(name='cheek.B.L.001')
for _i, _w in zip([79, 133, 144, 145, 147, 151, 320, 321], [0.07418, 0.7156, 0.09807, 0.953, 0.03658, 0.1168, 0.07418, 0.09807]): _vg.add([_i], _w, 'REPLACE')
_vg = ob_cube.vertex_groups.new(name='brow.T.L')
for _i, _w in zip([150, 151, 157, 326, 329], [0.01696, 0.6248, 0.04898, 0.01696, 0.04898]): _vg.add([_i], _w, 'REPLACE')
_vg = ob_cube.vertex_groups.new(name='brow.T.L.001')
for _i, _w in zip([147, 151, 153, 159, 163, 332, 337, 356, 361], [0.04691, 0.06849, 0.8849, 0.1613, 0.04608, 0.1613, 0.04608, 0.04608, 0.04608]): _vg.add([_i], _w, 'REPLACE')
_vg = ob_cube.vertex_groups.new(name='brow.T.L.002')
for _i, _w in zip([148, 154, 155, 160, 161, 164, 338, 357, 360, 362, 364, 365, 367, 369, 370], [0.03654, 0.9151, 0.07206, 0.1401, 0.01496, 0.02435, 0.02435, 0.02435, 0.02435, 0.07206, 0.03654, 0.9151, 0.07206, 0.03654, 0.9151]): _vg.add([_i], _w, 'REPLACE')
_vg = ob_cube.vertex_groups.new(name='brow.T.L.003')
for _i, _w in zip([149, 155, 161, 165, 340, 358, 359, 362, 363, 367, 368], [0.06646, 0.7195, 0.1458, 0.05019, 0.05019, 0.05019, 0.05019, 0.7195, 0.06646, 0.7195, 0.06646]): _vg.add([_i], _w, 'REPLACE')
_vg = ob_cube.vertex_groups.new(name='forehead.R')
_vg = ob_cube.vertex_groups.new(name='forehead.R.001')
_vg = ob_cube.vertex_groups.new(name='forehead.R.002')
_vg = ob_cube.vertex_groups.new(name='temple.R')
_vg = ob_cube.vertex_groups.new(name='jaw.R')
_vg = ob_cube.vertex_groups.new(name='jaw.R.001')
_vg = ob_cube.vertex_groups.new(name='chin.R')
_vg = ob_cube.vertex_groups.new(name='cheek.B.R')
_vg = ob_cube.vertex_groups.new(name='cheek.B.R.001')
_vg = ob_cube.vertex_groups.new(name='brow.T.R')
_vg = ob_cube.vertex_groups.new(name='brow.T.R.001')
_vg = ob_cube.vertex_groups.new(name='brow.T.R.002')
_vg = ob_cube.vertex_groups.new(name='brow.T.R.003')
_vg = ob_cube.vertex_groups.new(name='eye.L')
_vg = ob_cube.vertex_groups.new(name='eye.R')
_vg = ob_cube.vertex_groups.new(name='cheek.T.L')
_vg = ob_cube.vertex_groups.new(name='cheek.T.L.001')
for _i, _w in zip([147, 148, 175, 364, 366, 369, 371], [0.01571, 0.8583, 0.05901, 0.8583, 0.05901, 0.8583, 0.05901]): _vg.add([_i], _w, 'REPLACE')
_vg = ob_cube.vertex_groups.new(name='nose.L')
for _i, _w in zip([148, 149, 173, 174, 175, 363, 364, 366, 368, 369, 371], [0.007001, 0.09629, 0.2289, 0.1703, 0.7195, 0.09629, 0.007001, 0.7195, 0.09629, 0.007001, 0.7195]): _vg.add([_i], _w, 'REPLACE')
_vg = ob_cube.vertex_groups.new(name='nose.L.001')
for _i, _w in zip([173, 174, 176, 177, 178, 179, 180, 181], [0.02996, 0.06567, 0.0004035, 0.02275, 0.08602, 0.7949, 0.1332, 0.1281]): _vg.add([_i], _w, 'REPLACE')
_vg = ob_cube.vertex_groups.new(name='cheek.T.R')
_vg = ob_cube.vertex_groups.new(name='cheek.T.R.001')
_vg = ob_cube.vertex_groups.new(name='nose.R')
_vg = ob_cube.vertex_groups.new(name='nose.R.001')
_vg = ob_cube.vertex_groups.new(name='teeth.T')
for _i, _w in zip([138, 142, 143, 173, 174, 176, 177, 180, 181, 303], [0.001435, 0.001882, 0.7129, 0.05267, 0.07224, 0.7173, 0.1084, 0.0884, 0.2783, 0.0007175]): _vg.add([_i], _w, 'REPLACE')
_vg = ob_cube.vertex_groups.new(name='teeth.B')
_vg = ob_cube.vertex_groups.new(name='tongue')
_vg = ob_cube.vertex_groups.new(name='tongue.001')
_vg = ob_cube.vertex_groups.new(name='tongue.002')
for _i, _w in zip([27, 68, 69, 71, 72, 73, 74, 76, 79, 131, 295, 297, 298, 301, 317, 320], [0.00726, 0.05537, 0.09071, 0.05303, 0.4555, 0.3893, 0.02509, 0.0423, 0.04867, 0.02541, 0.00363, 0.07304, 0.2072, 0.0127, 0.05303, 0.04867]): _vg.add([_i], _w, 'REPLACE')
_vg = ob_cube.vertex_groups.new(name='shoulder.L')
for _i, _w in zip([8, 17, 18, 19, 20, 21, 22, 23, 24, 25, 26, 27, 66, 67, 68, 69, 70, 71, 72, 73, 74, 75, 76, 130, 131, 292, 293, 294, 295, 297, 298, 301, 316, 317], [0.03787, 0.1024, 0.00989, 0.2717, 0.1199, 0.1411, 0.08324, 0.7618, 0.9204, 0.8785, 0.1619, 0.8031, 0.1395, 0.6808, 0.8386, 0.397, 0.01407, 0.05808, 0.05527, 0.2528, 0.1078, 0.06043, 0.2204, 0.5, 0.01297, 0.05122, 0.1548, 0.4408, 0.8617, 0.6178, 0.1803, 0.006483, 0.01407, 0.05808]): _vg.add([_i], _w, 'REPLACE')
_vg = ob_cube.vertex_groups.new(name='upper_arm.L')
for _i, _w in zip([6, 7, 8, 9, 18, 20, 21, 24, 25, 28, 29, 30, 31, 32, 33, 34, 35, 36, 37, 38, 39, 292, 293, 294, 295], [0.02653, 0.02337, 0.2105, 0.2177, 0.008054, 0.8052, 0.7894, 0.06093, 0.08165, 0.887, 0.8732, 0.9702, 0.9852, 0.9026, 0.945, 0.9637, 0.9954, 0.06338, 0.1531, 0.06404, 0.8134, 0.01327, 0.1053, 0.4026, 0.03046]): _vg.add([_i], _w, 'REPLACE')
_vg = ob_cube.vertex_groups.new(name='forearm.L')
for _i, _w in zip([32, 33, 34, 36, 37, 38, 39, 40, 41, 42, 43, 44, 45, 46, 47, 49, 285, 286, 287, 288], [0.09214, 0.04012, 0.01735, 0.9364, 0.8464, 0.9359, 0.1865, 0.9956, 0.9966, 0.9964, 0.9801, 0.9688, 0.9649, 0.9913, 0.9776, 0.009486, 0.4888, 0.4957, 0.4844, 0.4872]): _vg.add([_i], _w, 'REPLACE')
_vg = ob_cube.vertex_groups.new(name='hand.L')
for _i, _w in zip([52, 56, 183, 186, 192, 194, 196], [0.05157, 0.3867, 0.1073, 0.02284, 0.1783, 0.08364, 0.06789]): _vg.add([_i], _w, 'REPLACE')
_vg = ob_cube.vertex_groups.new(name='palm.01.L')
for _i, _w in zip([45, 49, 50, 51, 55, 59, 182, 196, 239, 285, 286, 288], [0.004811, 0.8371, 0.002974, 0.9726, 0.9614, 0.06276, 0.09298, 0.01748, 0.0114, 0.4863, 0.001487, 0.421]): _vg.add([_i], _w, 'REPLACE')
_vg = ob_cube.vertex_groups.new(name='f_index.01.L')
for _i, _w in zip([59, 182, 186, 192, 194, 196, 197, 199, 201, 202, 229, 239, 240], [0.916, 0.457, 0.0371, 0.2111, 0.06005, 0.4875, 0.8662, 0.05232, 0.8713, 0.9775, 0.0435, 0.1564, 0.09707]): _vg.add([_i], _w, 'REPLACE')
_vg = ob_cube.vertex_groups.new(name='f_index.02.L')
for _i, _w in zip([201, 227, 228, 229, 230, 231, 232, 233, 234], [0.0001303, 0.9655, 0.9569, 0.88, 0.9385, 0.1819, 0.09735, 0.1446, 0.06588]): _vg.add([_i], _w, 'REPLACE')
_vg = ob_cube.vertex_groups.new(name='f_index.03.L')
for _i, _w in zip([229, 230, 231, 232, 233, 234], [0.07116, 0.02544, 0.8102, 0.8991, 0.849, 0.9317]): _vg.add([_i], _w, 'REPLACE')
_vg = ob_cube.vertex_groups.new(name='thumb.01.L')
for _i, _w in zip([49, 52, 53, 56, 57, 182, 183, 186, 187, 196, 201, 239, 240, 288], [0.06718, 0.009621, 0.9881, 0.1229, 0.007376, 0.2314, 0.002162, 0.05031, 0.05634, 0.0855, 0.02628, 0.4195, 0.4075, 0.03359]): _vg.add([_i], _w, 'REPLACE')
_vg = ob_cube.vertex_groups.new(name='thumb.02.L')
for _i, _w in zip([56, 57, 182, 184, 185, 186, 187, 188, 189, 190, 192, 194, 196, 201, 239, 240], [0.09424, 0.964, 0.2303, 0.9414, 0.9857, 0.8109, 0.8595, 0.02773, 0.01371, 0.0621, 0.1686, 0.0208, 0.1525, 0.02585, 0.3883, 0.4772]): _vg.add([_i], _w, 'REPLACE')
_vg = ob_cube.vertex_groups.new(name='thumb.03.L')
for _i, _w in zip([187, 188, 189, 190, 191, 235, 236, 237, 238], [0.05205, 0.9588, 0.964, 0.9373, 0.9966, 0.9992, 0.9975, 0.9966, 0.9974]): _vg.add([_i], _w, 'REPLACE')
_vg = ob_cube.vertex_groups.new(name='palm.02.L')
_vg = ob_cube.vertex_groups.new(name='f_middle.01.L')
for _i, _w in zip([192, 193, 194, 195, 196, 197, 199, 200], [0.1937, 0.9497, 0.06508, 0.1269, 0.07186, 0.09108, 0.8711, 0.0698]): _vg.add([_i], _w, 'REPLACE')
_vg = ob_cube.vertex_groups.new(name='f_middle.02.L')
for _i, _w in zip([219, 220, 221, 222, 224, 225], [0.9855, 0.995, 0.9772, 0.969, 0.006851, 0.02349]): _vg.add([_i], _w, 'REPLACE')
_vg = ob_cube.vertex_groups.new(name='f_middle.03.L')
for _i, _w in zip([223, 224, 225, 226], [0.9984, 0.9714, 0.9627, 0.991]): _vg.add([_i], _w, 'REPLACE')
_vg = ob_cube.vertex_groups.new(name='palm.03.L')
for _i, _w in zip([48, 50, 52, 54, 56, 183, 192, 194, 196, 198, 200, 286, 287], [0.02904, 0.9228, 0.1073, 0.9228, 0.1823, 0.6411, 0.1875, 0.546, 0.07054, 0.004859, 0.01311, 0.4614, 0.01452]): _vg.add([_i], _w, 'REPLACE')
_vg = ob_cube.vertex_groups.new(name='f_ring.01.L')
for _i, _w in zip([58, 183, 192, 194, 195, 198, 199, 200, 204, 205, 211], [0.002271, 0.05065, 0.01568, 0.1231, 0.6675, 0.05777, 0.01194, 0.7611, 0.007985, 0.001304, 0.03331]): _vg.add([_i], _w, 'REPLACE')
_vg = ob_cube.vertex_groups.new(name='f_ring.02.L')
for _i, _w in zip([211, 212, 213, 214], [0.9072, 0.9676, 0.9582, 0.9602]): _vg.add([_i], _w, 'REPLACE')
_vg = ob_cube.vertex_groups.new(name='f_ring.03.L')
for _i, _w in zip([213, 215, 216, 217, 218], [0.0008013, 0.9885, 0.9819, 0.9938, 0.9931]): _vg.add([_i], _w, 'REPLACE')
_vg = ob_cube.vertex_groups.new(name='palm.04.L')
for _i, _w in zip([48, 49, 50, 52, 54, 56, 58, 183, 194, 195, 198, 200, 203, 286, 287, 288], [0.9261, 0.0591, 0.02652, 0.7704, 0.04994, 0.1731, 0.9587, 0.1269, 0.06848, 0.1557, 0.8872, 0.08428, 0.0558, 0.01326, 0.463, 0.02955]): _vg.add([_i], _w, 'REPLACE')
_vg = ob_cube.vertex_groups.new(name='f_pinky.01.L')
_vg = ob_cube.vertex_groups.new(name='f_pinky.02.L')
for _i, _w in zip([195, 200, 203, 204, 205, 206, 207, 208, 209, 210], [0.008169, 0.004439, 0.8794, 0.9421, 0.9255, 0.9314, 0.09754, 0.1192, 0.08178, 0.07579]): _vg.add([_i], _w, 'REPLACE')
_vg = ob_cube.vertex_groups.new(name='f_pinky.03.L')
for _i, _w in zip([203, 205, 206, 207, 208, 209, 210], [0.0236, 0.02586, 0.02035, 0.898, 0.8755, 0.9149, 0.921]): _vg.add([_i], _w, 'REPLACE')
_vg = ob_cube.vertex_groups.new(name='shoulder.R')
for _i, _w in zip([130], [0.5]): _vg.add([_i], _w, 'REPLACE')
_vg = ob_cube.vertex_groups.new(name='upper_arm.R')
_vg = ob_cube.vertex_groups.new(name='forearm.R')
_vg = ob_cube.vertex_groups.new(name='hand.R')
_vg = ob_cube.vertex_groups.new(name='palm.01.R')
_vg = ob_cube.vertex_groups.new(name='f_index.01.R')
_vg = ob_cube.vertex_groups.new(name='f_index.02.R')
_vg = ob_cube.vertex_groups.new(name='f_index.03.R')
_vg = ob_cube.vertex_groups.new(name='thumb.01.R')
_vg = ob_cube.vertex_groups.new(name='thumb.02.R')
_vg = ob_cube.vertex_groups.new(name='thumb.03.R')
_vg = ob_cube.vertex_groups.new(name='palm.02.R')
_vg = ob_cube.vertex_groups.new(name='f_middle.01.R')
_vg = ob_cube.vertex_groups.new(name='f_middle.02.R')
_vg = ob_cube.vertex_groups.new(name='f_middle.03.R')
_vg = ob_cube.vertex_groups.new(name='palm.03.R')
_vg = ob_cube.vertex_groups.new(name='f_ring.01.R')
_vg = ob_cube.vertex_groups.new(name='f_ring.02.R')
_vg = ob_cube.vertex_groups.new(name='f_ring.03.R')
_vg = ob_cube.vertex_groups.new(name='palm.04.R')
_vg = ob_cube.vertex_groups.new(name='f_pinky.01.R')
_vg = ob_cube.vertex_groups.new(name='f_pinky.02.R')
_vg = ob_cube.vertex_groups.new(name='f_pinky.03.R')
_vg = ob_cube.vertex_groups.new(name='breast.L')
for _i, _w in zip([4, 5, 6, 7, 8, 9, 14, 15, 16, 17, 18, 19, 20, 21, 22, 23, 28, 29, 291, 292, 293, 294], [0.1364, 0.1724, 0.7555, 0.7946, 0.6721, 0.703, 0.0745, 0.05417, 0.1561, 0.1826, 0.1349, 0.168, 0.07626, 0.07255, 0.06152, 0.03383, 0.09526, 0.1066, 0.0953, 0.4691, 0.42, 0.05505]): _vg.add([_i], _w, 'REPLACE')
_vg = ob_cube.vertex_groups.new(name='breast.R')
_vg = ob_cube.vertex_groups.new(name='pelvis.L')
for _i, _w in zip([0, 1, 2, 3, 4, 5, 10, 11, 12, 13, 14, 15, 17, 60, 241, 242, 243, 244, 247, 289, 290, 291, 292, 305, 306], [0.1207, 0.8809, 0.06006, 0.67, 0.1246, 0.1257, 0.04964, 0.1411, 0.7358, 0.4016, 0.05843, 0.09208, 0.01502, 0.09748, 0.1207, 0.06006, 0.7358, 0.04964, 0.09748, 0.4283, 0.6413, 0.1083, 0.007511, 0.4283, 0.04874]): _vg.add([_i], _w, 'REPLACE')
_vg = ob_cube.vertex_groups.new(name='pelvis.R')
_vg = ob_cube.vertex_groups.new(name='thigh.L')
for _i, _w in zip([0, 1, 2, 3, 10, 11, 12, 13, 60, 61, 241, 242, 243, 244, 245, 246, 247, 248, 249, 250, 251, 252, 253, 254, 255, 256, 257, 258, 259, 260, 261, 262, 263, 264, 289, 290, 305, 306, 307, 308, 309, 310], [0.8641, 0.03618, 0.8454, 0.1123, 0.1214, 0.03775, 0.1627, 0.005396, 0.8786, 0.8724, 0.8641, 0.8454, 0.1627, 0.1214, 0.9759, 0.9885, 0.8786, 0.8724, 0.9941, 1.0, 0.983, 0.9883, 0.9902, 0.9971, 0.9911, 0.9981, 0.9102, 0.9556, 0.925, 0.9705, 0.09144, 0.06875, 0.08239, 0.06025, 0.5134, 0.02079, 0.5134, 0.9272, 0.9886, 0.9906, 0.9176, 0.08692]): _vg.add([_i], _w, 'REPLACE')
_vg = ob_cube.vertex_groups.new(name='shin.L')
for _i, _w in zip([62, 63, 64, 65, 80, 81, 82, 83, 86, 88, 89, 257, 258, 259, 260, 261, 262, 263, 264, 265, 266, 267, 268, 269, 270, 271, 272, 273, 274, 275, 276, 277, 278, 279, 280, 281, 282, 283, 284, 296, 299, 309, 310, 311, 312, 313, 314, 315], [0.8127, 0.9254, 0.8509, 0.941, 0.06471, 0.09336, 0.1018, 0.01559, 0.0062, 0.09212, 0.03652, 0.08971, 0.03888, 0.07488, 0.008879, 0.9086, 0.9313, 0.9176, 0.9398, 0.9901, 0.9909, 0.9937, 0.9934, 0.9989, 0.9988, 0.9995, 0.9993, 0.9984, 0.9993, 0.9993, 0.9998, 0.9764, 0.9913, 0.9873, 0.9955, 0.8127, 0.9254, 0.8509, 0.941, 0.8318, 0.06432, 0.0823, 0.9131, 0.9919, 0.9992, 0.9989, 0.9818, 0.8318]): _vg.add([_i], _w, 'REPLACE')
_vg = ob_cube.vertex_groups.new(name='foot.L')
for _i, _w in zip([62, 64, 80, 81, 82, 84, 85, 86, 87, 88, 89, 90, 91, 92, 93, 94, 95, 96, 97, 98, 99, 100, 101, 102, 103, 106, 108, 109, 110, 111, 112, 113, 114, 115, 120, 122, 124, 125, 126, 127, 128, 281, 283, 296, 299, 300, 315], [0.1747, 0.1333, 0.8963, 0.05931, 0.7812, 0.8687, 0.05655, 0.8187, 0.0297, 0.8788, 0.9294, 0.9199, 0.9516, 0.8984, 0.9228, 0.6873, 0.7401, 0.3011, 0.1627, 0.2133, 0.1107, 0.1602, 0.1226, 0.08847, 0.06803, 0.05326, 0.1193, 0.1343, 0.135, 0.1183, 0.08047, 0.0642, 0.07584, 0.06426, 0.005915, 0.01204, 0.0129, 0.03813, 0.001609, 0.006281, 0.918, 0.1747, 0.1333, 0.154, 0.9041, 0.7137, 0.154]): _vg.add([_i], _w, 'REPLACE')
_vg = ob_cube.vertex_groups.new(name='toe.L')
for _i, _w in zip([90, 91, 92, 93, 94, 95, 96, 97, 98, 99, 100, 101, 102, 103, 104, 105, 106, 107, 108, 109, 110, 111, 112, 113, 114, 115, 116, 117, 118, 119, 120, 121, 122, 123, 124, 125, 126, 127, 128, 300], [0.06385, 0.02478, 0.08699, 0.07105, 0.2884, 0.249, 0.6968, 0.8364, 0.784, 0.8885, 0.8368, 0.8757, 0.91, 0.9311, 0.9749, 0.985, 0.9464, 0.9834, 0.879, 0.8639, 0.8629, 0.88, 0.9182, 0.9348, 0.9229, 0.9348, 0.9849, 0.9911, 0.9915, 0.9889, 0.9718, 0.9771, 0.9688, 0.9765, 0.9683, 0.9556, 0.974, 0.9717, 0.07586, 0.2687]): _vg.add([_i], _w, 'REPLACE')
_vg = ob_cube.vertex_groups.new(name='heel.02.L')
for _i, _w in zip([63, 65, 80, 81, 82, 83, 84, 85, 86, 87, 282, 284], [0.05301, 0.04948, 0.02414, 0.8472, 0.1105, 0.9435, 0.1102, 0.935, 0.1428, 0.9546, 0.05301, 0.04948]): _vg.add([_i], _w, 'REPLACE')
_vg = ob_cube.vertex_groups.new(name='thigh.R')
_vg = ob_cube.vertex_groups.new(name='shin.R')
_vg = ob_cube.vertex_groups.new(name='foot.R')
_vg = ob_cube.vertex_groups.new(name='toe.R')
_vg = ob_cube.vertex_groups.new(name='heel.02.R')
_m = ob_cube.modifiers.new('Mirror', 'MIRROR')
_m = ob_cube.modifiers.new('Subsurf', 'SUBSURF')
_m.uv_smooth = 'PRESERVE_CORNERS'
_m.quality = 2
_m.show_only_control_edges = False
_m = ob_cube.modifiers.new('Armature', 'ARMATURE')
_m.object = ob_metarig
ob_camera.location = (7.481, -6.508, 5.344)
ob_camera.rotation_euler = (1.109, 0.0, 0.8149)
ob_camera.lock_rotations_4d = False
ob_camera.empty_display_type = 'ARROWS'
ob_camera.color = (0.0, 0.0, 0.0, 0.0)
ob_camera.display_type = 'WIRE'
ob_camera.lineart.crease_threshold = 0.0

# ---- collection membership
col_collection_1.objects.link(ob_metarig)
col_collection_1.objects.link(ob_cube)
col_collection_1.objects.link(ob_camera)

# ---- scene / render settings (as saved in the file)
scene.camera = ob_camera
scene.frame_start = 1; scene.frame_end = 420; scene.frame_set(4)
scene.render.engine = 'CYCLES'
scene.render.resolution_percentage = 50
scene.render.dither_intensity = 0.0
scene.cycles.use_denoising = False
scene.cycles.samples = 128
scene.cycles.sampling_pattern = 'TABULATED_SOBOL'
scene.cycles.use_adaptive_sampling = False
scene.cycles.use_light_tree = False
scene.cycles.blur_glossy = 0.0
scene.cycles.sample_clamp_indirect = 0.0
scene.view_settings.view_transform = 'Standard'
bpy.context.view_layer.update()
